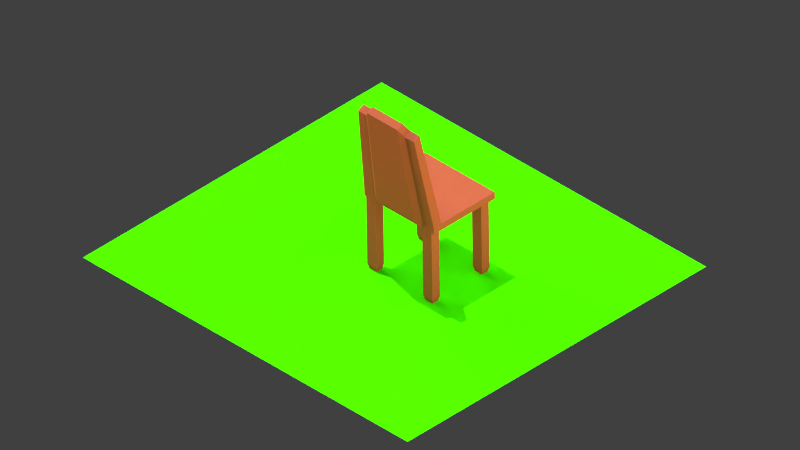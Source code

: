 # Source: Chair.blend  (saved by Blender 2.74.0; exported with 4.5.12 LTS)
import bpy
from mathutils import Matrix  # noqa: F401  (used for matrix-valued properties, if any)

bpy.ops.wm.read_factory_settings(use_empty=True)
scene = bpy.context.scene
scene.name = 'Scene'

# ---- collections
col_collection_1 = bpy.data.collections.new('Collection 1'); scene.collection.children.link(col_collection_1)

# ---- materials (node trees are filled in below, after node groups)
mat_emission_right = bpy.data.materials.new('Emission Right')
mat_emission_right.alpha_threshold = 0.0
mat_emission_right.roughness = 0.5
mat_emission_left = bpy.data.materials.new('Emission Left')
mat_emission_left.alpha_threshold = 0.0
mat_emission_left.roughness = 0.5
mat_grass_new_001 = bpy.data.materials.new('Grass_New.001')
mat_grass_new_001.alpha_threshold = 0.0
mat_grass_new_001.roughness = 0.5
mat_material_003 = bpy.data.materials.new('Material.003')
mat_material_003.alpha_threshold = 0.0
mat_material_003.diffuse_color = (0.3185, 0.07909, 0.05091, 1.0)
mat_material_003.roughness = 0.5

# ---- material node trees
mat_emission_right.use_nodes = True; mat_emission_right.node_tree.nodes.clear()
_N = mat_emission_right.node_tree.nodes; _L = mat_emission_right.node_tree.links
n0 = _N.new('ShaderNodeOutputMaterial'); n0.name = 'Material Output'; n0.location = (300, 300)
n1 = _N.new('ShaderNodeEmission'); n1.name = 'Emission'; n1.location = (110, 300)
n1.inputs[0].default_value = (1.0, 0.9433, 0.3736, 1.0)
n1.inputs[1].default_value = 2.5
_L.new(n1.outputs[0], n0.inputs[0])
n0.is_active_output = True
mat_emission_left.use_nodes = True; mat_emission_left.node_tree.nodes.clear()
_N = mat_emission_left.node_tree.nodes; _L = mat_emission_left.node_tree.links
n0 = _N.new('ShaderNodeOutputMaterial'); n0.name = 'Material Output'; n0.location = (300, 300)
n1 = _N.new('ShaderNodeEmission'); n1.name = 'Emission'; n1.location = (110, 300)
n1.inputs[0].default_value = (1.0, 0.943, 0.374, 1.0)
n1.inputs[1].default_value = 12.0
_L.new(n1.outputs[0], n0.inputs[0])
n0.is_active_output = True
mat_grass_new_001.use_nodes = True; mat_grass_new_001.node_tree.nodes.clear()
_N = mat_grass_new_001.node_tree.nodes; _L = mat_grass_new_001.node_tree.links
n0 = _N.new('ShaderNodeOutputMaterial'); n0.name = 'Material Output'; n0.location = (300, 300)
n1 = _N.new('ShaderNodeBsdfDiffuse'); n1.name = 'Diffuse BSDF'; n1.location = (100, 300)
n1.inputs[0].default_value = (0.04028, 0.8, 0.0, 1.0)
_L.new(n1.outputs[0], n0.inputs[0])
n0.is_active_output = True

# ---- world
world_world = bpy.data.worlds.new('World'); scene.world = world_world
world_world.color = (0.05088, 0.05088, 0.05088)
world_world.use_sun_shadow = False
world_world.sun_shadow_jitter_overblur = 0.0
world_world.cycles.sampling_method = 'MANUAL'
world_world.cycles.sample_map_resolution = 256

# ---- cameras
cam_camera_000 = bpy.data.cameras.new('Camera.000')
cam_camera_000.type = 'ORTHO'
cam_camera_000.clip_end = 100.0
cam_camera_000.lens = 35.0
cam_camera_000.sensor_width = 32.0
cam_camera_000.sensor_height = 18.0
cam_camera_000.ortho_scale = 14.3
cam_camera_000.display_size = 2.0
cam_camera_000.show_limits = True
cam_camera_000.show_mist = True
cam_camera_000.show_safe_areas = True
cam_camera_000.show_name = True
cam_camera_000.show_sensor = True
cam_camera_000.dof.focus_distance = 2.0

# ---- lights
light_sun = bpy.data.lights.new('Sun', 'SUN')
light_sun.transmission_factor = 0.0
light_sun.angle = 0.0
light_sun.energy = 1.0
light_sun.shadow_buffer_clip_start = 0.5
light_sun.shadow_cascade_max_distance = 1000.0
light_sun.cycles.use_multiple_importance_sampling = False
light_sun.use_nodes = True; light_sun.node_tree.nodes.clear()
_N = light_sun.node_tree.nodes; _L = light_sun.node_tree.links
n0 = _N.new('ShaderNodeOutputLight'); n0.name = 'Lamp Output'; n0.location = (300, 300)
n1 = _N.new('ShaderNodeAddShader'); n1.name = 'Add Shader'; n1.location = (110, 300)
n2 = _N.new('ShaderNodeEmission'); n2.name = 'Emission'; n2.location = (-80, 300)
n2.inputs[0].default_value = (0.8, 0.8, 0.8, 1.0)
n2.inputs[1].default_value = 5.0
n3 = _N.new('ShaderNodeVolumeAbsorption'); n3.name = 'Volume Absorption'; n3.location = (-80, 300)
n3.inputs[1].default_value = 10.0
_L.new(n1.outputs[0], n0.inputs[0])
_L.new(n2.outputs[0], n1.inputs[0])
_L.new(n3.outputs[0], n1.inputs[1])
n0.is_active_output = True

# ---- meshes
me_mesh_010 = bpy.data.meshes.new('Mesh.010')
me_mesh_010.from_pydata([(-24.32, 6.866, 23.33), (24.32, 6.866, 23.33), (-24.32, -6.866, -23.33), (24.32, -6.866, -23.33)], [], [(0, 1, 3, 2)])
me_mesh_010.materials.append(mat_emission_right)
me_mesh_010.use_remesh_preserve_volume = False
me_mesh_010.use_remesh_preserve_attributes = False
me_mesh_010.use_mirror_vertex_groups = False
me_mesh_010.update()
me_mesh_009 = bpy.data.meshes.new('Mesh.009')
me_mesh_009.from_pydata([(-24.32, 6.866, 23.33), (24.32, 6.866, 23.33), (-24.32, -6.866, -23.33), (24.32, -6.866, -23.33)], [], [(0, 1, 3, 2)])
me_mesh_009.materials.append(mat_emission_left)
me_mesh_009.use_remesh_preserve_volume = False
me_mesh_009.use_remesh_preserve_attributes = False
me_mesh_009.use_mirror_vertex_groups = False
me_mesh_009.update()
me_plane_001 = bpy.data.meshes.new('Plane.001')
me_plane_001.from_pydata([(-1.0, -1.444, 0.0), (1.247, -1.444, 0.0), (-1.0, 1.0, 0.0), (1.247, 1.0, 0.0)], [], [(0, 1, 3, 2)])
me_plane_001.materials.append(mat_grass_new_001)
me_plane_001.use_remesh_preserve_volume = False
me_plane_001.use_remesh_preserve_attributes = False
me_plane_001.use_mirror_vertex_groups = False
me_plane_001.update()
me_mesh_008 = bpy.data.meshes.new('Mesh.008')
me_mesh_008.from_pydata([(-24.32, 6.866, 23.33), (24.32, 6.866, 23.33), (-24.32, -6.866, -23.33), (24.32, -6.866, -23.33)], [], [(0, 1, 3, 2)])
me_mesh_008.materials.append(mat_emission_right)
me_mesh_008.use_remesh_preserve_volume = False
me_mesh_008.use_remesh_preserve_attributes = False
me_mesh_008.use_mirror_vertex_groups = False
me_mesh_008.update()
me_plane = bpy.data.meshes.new('Plane')
me_plane.from_pydata([(-0.1045, -0.1587, -0.03743), (0.1744, -0.1587, -0.03743), (-0.1045, 0.1587, -0.03743), (0.1744, 0.1587, -0.03743), (-0.1045, 0.1587, -0.06332), (-0.1045, -0.1587, -0.06332), (0.1744, -0.1587, -0.06332), (0.1744, 0.1587, -0.06332), (0.03491, -0.1587, -0.03743), (0.03491, 0.1587, -0.03743), (0.03491, -0.1587, -0.06332), (0.03491, 0.1587, -0.06332), (-0.1212, 0.001369, -0.03743), (0.1744, 0.001369, -0.03743), (-0.1045, 0.001369, -0.06332), (0.1744, 0.001369, -0.06332), (0.03491, 0.001369, -0.06332), (0.03491, 0.001369, -0.03743), (-0.03481, 0.1587, -0.03743), (-0.03481, 0.1587, -0.06332), (-0.03481, -0.1587, -0.03743), (-0.03481, -0.1587, -0.06332), (-0.03481, 0.001369, -0.03743), (-0.03481, 0.001369, -0.06332), (-0.1212, -0.08378, -0.03743), (-0.1045, -0.08378, -0.06332), (0.03491, -0.08378, -0.03743), (0.1744, -0.08378, -0.03743), (0.1744, -0.08378, -0.06332), (0.03491, -0.08378, -0.06332), (-0.03481, -0.08378, -0.06332), (-0.03481, -0.08378, -0.03743), (0.1046, -0.1587, -0.03743), (0.1046, -0.1587, -0.06332), (0.1046, 0.1587, -0.03743), (0.1046, 0.1587, -0.06332), (0.1046, 0.001369, -0.06332), (0.1046, 0.001369, -0.03743), (0.1046, -0.08378, -0.03743), (0.1046, -0.08378, -0.06332), (0.1744, 0.08652, -0.03743), (0.1744, 0.08652, -0.06332), (0.03491, 0.08652, -0.06332), (-0.1212, 0.08652, -0.03743), (-0.1045, 0.08652, -0.06332), (0.03491, 0.08652, -0.03743), (-0.03481, 0.08652, -0.03743), (-0.03481, 0.08652, -0.06332), (0.1046, 0.08652, -0.06332), (0.1046, 0.08652, -0.03743), (0.1744, 0.1291, -0.03743), (0.1744, 0.1291, -0.06332), (0.03491, 0.1291, -0.06332), (-0.03481, 0.1291, -0.06332), (0.1046, 0.1291, -0.06332), (-0.1045, 0.1291, -0.03743), (-0.1045, 0.1291, -0.06332), (0.03491, 0.1291, -0.03743), (-0.03481, 0.1291, -0.03743), (0.1046, 0.1291, -0.03743), (-0.1045, -0.1264, -0.03743), (-0.1045, -0.1264, -0.06332), (0.03491, -0.1264, -0.03743), (-0.03481, -0.1264, -0.03743), (0.1744, -0.1264, -0.03743), (0.1744, -0.1264, -0.06332), (0.03491, -0.1264, -0.06332), (-0.03481, -0.1264, -0.06332), (0.1046, -0.1264, -0.06332), (0.1046, -0.1264, -0.03743), (0.1395, -0.1587, -0.03743), (0.1395, -0.1587, -0.06332), (0.1395, 0.001369, -0.03743), (0.1395, -0.08378, -0.03743), (0.1395, 0.1587, -0.03743), (0.1395, 0.1587, -0.06332), (0.1395, 0.001369, -0.06332), (0.1395, -0.08378, -0.06332), (0.1395, 0.08652, -0.06332), (0.1395, 0.08652, -0.03743), (0.1395, 0.1291, -0.3517), (0.1395, 0.1291, -0.03743), (0.1395, -0.1264, -0.3517), (0.1395, -0.1264, -0.03743), (-0.06967, 0.1587, -0.03743), (-0.06967, 0.1587, -0.06332), (-0.06967, 0.001369, -0.06332), (-0.06967, -0.1587, -0.03743), (-0.06967, -0.1587, -0.06332), (-0.1484, 0.001369, 0.3517), (-0.1484, -0.06829, 0.3517), (-0.06967, -0.08378, -0.06332), (-0.06967, 0.08652, -0.06332), (-0.1484, 0.07103, 0.3517), (-0.06967, 0.1291, -0.06332), (-0.1318, 0.1059, 0.3244), (-0.06967, -0.1264, -0.06332), (-0.1318, -0.1031, 0.3244), (-0.1045, -0.1476, -0.03743), (-0.1045, -0.1476, -0.06332), (0.03491, -0.1476, -0.03743), (-0.03481, -0.1476, -0.03743), (0.1046, -0.1476, -0.03743), (0.1744, -0.1476, -0.03743), (0.1744, -0.1476, -0.06332), (0.03491, -0.1476, -0.06332), (-0.03481, -0.1476, -0.06332), (0.1046, -0.1476, -0.06332), (0.1395, -0.1476, -0.03743), (0.1395, -0.1419, -0.3517), (-0.06967, -0.1476, -0.03743), (-0.06967, -0.1476, -0.06332), (-0.0871, 0.1587, -0.03743), (-0.0871, 0.1587, -0.06332), (-0.0871, 0.001369, -0.06332), (-0.0871, -0.08378, -0.06332), (-0.0871, 0.08652, -0.06332), (-0.0871, 0.1291, -0.3517), (-0.0871, -0.1264, -0.3517), (-0.0871, -0.1587, -0.03743), (-0.0871, -0.1587, -0.06332), (-0.1614, 0.001369, 0.3458), (-0.1614, -0.06829, 0.3458), (-0.1614, 0.07103, 0.3458), (-0.1447, 0.1059, 0.3184), (-0.1447, -0.1031, 0.3184), (-0.0871, -0.1476, -0.06332), (-0.1447, -0.1205, 0.3184), (0.1569, -0.1587, -0.03743), (0.1569, -0.1587, -0.06332), (0.1569, 0.001369, -0.03743), (0.1569, -0.08378, -0.03743), (0.1569, 0.08652, -0.03743), (0.1569, 0.1291, -0.03743), (0.1569, -0.1264, -0.03743), (0.1569, 0.1587, -0.03743), (0.1569, 0.1587, -0.06332), (0.1569, 0.001369, -0.06332), (0.1569, -0.08378, -0.06332), (0.1569, 0.08652, -0.06332), (0.1512, 0.1291, -0.3517), (0.1512, -0.1264, -0.3517), (0.1569, -0.1476, -0.03743), (0.1569, -0.1476, -0.06332), (0.1744, 0.1504, -0.03743), (0.1744, 0.1504, -0.06332), (0.03491, 0.1504, -0.06332), (-0.03481, 0.1504, -0.06332), (0.1046, 0.1504, -0.06332), (-0.1045, 0.1504, -0.03743), (-0.1045, 0.1504, -0.06332), (0.03491, 0.1504, -0.03743), (-0.03481, 0.1504, -0.03743), (0.1046, 0.1504, -0.03743), (0.1395, 0.1504, -0.06332), (0.1395, 0.1504, -0.03743), (-0.06967, 0.1504, -0.06332), (-0.06967, 0.1504, -0.03743), (-0.1447, 0.1233, 0.3184), (-0.0871, 0.1504, -0.06332), (0.1569, 0.1504, -0.06332), (0.1569, 0.1504, -0.03743), (0.1221, -0.1587, -0.03743), (0.1221, -0.1264, -0.06332), (0.1221, 0.1291, -0.06332), (0.1221, 0.08652, -0.06332), (0.1221, -0.08378, -0.06332), (0.1221, 0.001369, -0.06332), (0.1221, 0.1587, -0.06332), (0.1221, 0.1587, -0.03743), (-0.05224, 0.1078, -0.03743), (-0.05224, 0.1078, -0.06332), (0.1569, 0.1078, -0.06332), (0.1569, 0.1078, -0.03743), (-0.1447, 0.08844, 0.3184), (-0.0871, 0.1135, -0.3517), (-0.06967, 0.1078, -0.06332), (-0.06967, 0.1078, -0.03743), (0.1395, 0.1135, -0.3517), (0.1395, 0.1078, -0.03743), (0.1046, 0.1078, -0.06332), (-0.03481, 0.1078, -0.06332), (0.03491, 0.1078, -0.06332), (0.1744, 0.1078, -0.06332), (0.1744, 0.1078, -0.03743), (0.1046, 0.1078, -0.03743), (-0.03481, 0.1078, -0.03743), (0.03491, 0.1078, -0.03743), (-0.1045, 0.1078, -0.06332), (-0.1045, 0.1078, -0.03743), (-0.05224, -0.1051, -0.06332), (-0.05224, -0.1051, -0.03743), (-0.05224, 0.1504, -0.03743), (-0.05224, 0.1504, -0.06332), (-0.05224, -0.1476, -0.06332), (-0.05224, -0.1476, -0.03743), (-0.05224, -0.1264, -0.06332), (-0.05224, 0.1291, -0.06332), (-0.05224, 0.08652, -0.06332), (-0.05224, -0.08378, -0.06332), (-0.05224, 0.001369, -0.06332), (-0.05224, 0.1587, -0.06332), (-0.05224, 0.1587, -0.03743), (-0.05224, -0.1264, -0.03743), (-0.05224, 0.1291, -0.03743), (-0.05224, 0.08652, -0.03743), (-0.05224, -0.08378, -0.03743), (-0.05224, 0.001369, -0.03743), (-0.05224, -0.1587, -0.06332), (-0.05224, -0.1587, -0.03743), (0.1569, -0.1051, -0.03743), (0.1569, -0.1051, -0.06332), (-0.0871, -0.1051, -0.06332), (-0.1447, -0.0857, 0.3184), (-0.06967, -0.1051, -0.03743), (-0.06967, -0.1051, -0.06332), (0.1395, -0.1051, -0.03743), (0.1395, -0.1051, -0.06332), (0.1046, -0.1051, -0.03743), (-0.03481, -0.1051, -0.03743), (0.03491, -0.1051, -0.03743), (-0.1045, -0.1051, -0.06332), (-0.1045, -0.1051, -0.03743), (0.1046, -0.1051, -0.06332), (-0.03481, -0.1051, -0.06332), (0.03491, -0.1051, -0.06332), (0.1744, -0.1051, -0.06332), (0.1744, -0.1051, -0.03743), (0.1221, -0.1587, -0.06332), (0.1221, 0.001369, -0.03743), (0.1221, -0.08378, -0.03743), (0.1221, 0.08652, -0.03743), (0.1221, 0.1291, -0.03743), (0.1221, -0.1264, -0.03743), (0.1221, -0.1476, -0.06332), (0.1221, -0.1476, -0.03743), (0.1221, 0.1504, -0.03743), (0.1221, 0.1504, -0.06332), (0.1221, 0.1078, -0.03743), (0.1221, 0.1078, -0.06332), (0.1221, -0.1051, -0.06332), (0.1221, -0.1051, -0.03743), (-0.1045, 0.1504, -0.3278), (-0.09879, 0.1291, -0.3517), (-0.1045, -0.1051, -0.3278), (-0.09879, -0.1264, -0.3517), (-0.06967, -0.1476, -0.3278), (-0.07542, -0.1264, -0.3517), (-0.06967, 0.1078, -0.3278), (-0.07542, 0.1291, -0.3517), (-0.1045, -0.1476, -0.3278), (-0.0871, -0.1419, -0.3517), (0.1569, -0.1476, -0.3278), (0.1395, -0.1476, -0.06332), (0.1569, -0.1264, -0.06332), (0.1569, 0.1078, -0.3278), (0.1569, 0.1291, -0.06332), (-0.06967, 0.1504, -0.3278), (0.1569, 0.1504, -0.3278), (0.1395, 0.1446, -0.3517), (-0.0871, 0.1446, -0.3517), (0.1221, -0.1476, -0.3278), (0.1278, -0.1264, -0.3517), (0.1221, 0.1078, -0.3278), (0.1278, 0.1291, -0.3517), (-0.1045, 0.1078, -0.3278), (0.1221, 0.1504, -0.3278), (0.1221, -0.1051, -0.3278), (0.1395, -0.1108, -0.3517), (0.1395, 0.1078, -0.06332), (-0.06967, -0.1051, -0.3278), (-0.0871, -0.1108, -0.3517), (-0.0871, 0.1078, -0.06332), (0.1569, -0.1051, -0.3278), (-0.1577, -0.1205, 0.3125), (-0.1577, -0.1277, 0.3125), (-0.1447, 0.1277, 0.3184), (-0.1577, 0.1277, 0.3125), (-0.1744, 0.07103, 0.3399), (-0.1744, 0.001369, 0.3399), (-0.1744, -0.06829, 0.3399), (-0.1577, 0.08844, 0.3125), (-0.1577, 0.1233, 0.3125), (-0.1577, 0.1059, 0.3125), (-0.1577, -0.0857, 0.3125), (-0.1577, -0.1031, 0.3125), (-0.1447, -0.1277, 0.3184), (-0.1318, -0.1277, 0.3244), (-0.1318, -0.1205, 0.3244), (-0.1318, 0.08844, 0.3244), (-0.06859, 0.08652, -0.03743), (-0.06859, 0.001369, -0.03743), (-0.1318, -0.0857, 0.3244), (-0.06967, -0.1264, -0.03743), (-0.1318, 0.1233, 0.3244), (-0.06967, 0.1291, -0.03743), (-0.06859, -0.08378, -0.03743), (-0.1318, 0.1277, 0.3244), (-0.09879, 0.1446, -0.3517), (-0.1045, 0.1291, -0.3278), (-0.09879, -0.1108, -0.3517), (-0.1045, -0.1264, -0.3278), (-0.07542, -0.1419, -0.3517), (-0.06967, -0.1264, -0.3278), (-0.07542, 0.1135, -0.3517), (-0.06967, 0.1291, -0.3278), (-0.09879, -0.1419, -0.3517), (-0.0871, -0.1476, -0.3278), (0.1512, -0.1419, -0.3517), (0.1395, -0.1476, -0.3278), (0.1569, -0.1264, -0.3278), (0.1512, 0.1135, -0.3517), (0.1569, 0.1291, -0.3278), (-0.07542, 0.1446, -0.3517), (0.1512, 0.1446, -0.3517), (0.1395, 0.1504, -0.3278), (-0.0871, 0.1504, -0.3278), (0.1278, -0.1419, -0.3517), (0.1221, -0.1264, -0.3278), (0.1278, 0.1135, -0.3517), (0.1221, 0.1291, -0.3278), (-0.09879, 0.1135, -0.3517), (0.1278, 0.1446, -0.3517), (0.1278, -0.1108, -0.3517), (0.1395, -0.1051, -0.3278), (0.1395, 0.1078, -0.3278), (-0.07542, -0.1108, -0.3517), (-0.0871, -0.1051, -0.3278), (-0.0871, 0.1078, -0.3278), (0.1512, -0.1108, -0.3517)], [], [(161, 135, 3, 144), (160, 145, 7, 136), (112, 2, 4, 113), (144, 3, 7, 145), (128, 1, 6, 129), (98, 0, 5, 99), (20, 8, 10, 21), (34, 9, 11, 35), (147, 146, 11, 19), (152, 18, 9, 151), (31, 22, 17, 26), (30, 29, 16, 23), (43, 12, 14, 44), (27, 13, 15, 28), (138, 28, 15, 137), (131, 130, 13, 27), (199, 30, 23, 200), (206, 207, 22, 31), (192, 202, 18, 152), (193, 147, 19, 201), (209, 20, 21, 208), (9, 18, 19, 11), (191, 206, 31, 219), (190, 224, 30, 199), (210, 131, 27, 227), (211, 226, 28, 138), (227, 27, 28, 226), (224, 225, 29, 30), (219, 31, 26, 220), (12, 24, 25, 14), (225, 223, 39, 29), (220, 26, 38, 218), (26, 17, 37, 38), (29, 39, 36, 16), (169, 34, 35, 168), (8, 32, 33, 10), (146, 148, 35, 11), (151, 9, 34, 153), (17, 45, 49, 37), (16, 36, 48, 42), (200, 23, 47, 198), (207, 205, 46, 22), (189, 43, 44, 188), (22, 46, 45, 17), (23, 16, 42, 47), (13, 40, 41, 15), (137, 15, 41, 139), (130, 132, 40, 13), (149, 55, 56, 150), (187, 57, 59, 185), (182, 180, 54, 52), (171, 181, 53, 197), (170, 204, 58, 186), (186, 58, 57, 187), (181, 182, 52, 53), (184, 50, 51, 183), (172, 183, 51, 256), (173, 133, 50, 184), (100, 62, 69, 102), (105, 107, 68, 66), (101, 63, 62, 100), (106, 105, 66, 67), (103, 64, 65, 104), (143, 104, 65, 254), (142, 134, 64, 103), (194, 106, 67, 196), (195, 203, 63, 101), (222, 60, 61, 221), (235, 233, 83, 108), (317, 109, 82, 262), (238, 232, 81, 179), (319, 178, 80, 264), (229, 231, 79, 72), (167, 76, 78, 165), (135, 74, 75, 136), (240, 217, 77, 166), (241, 230, 73, 216), (230, 229, 72, 73), (166, 77, 76, 167), (162, 70, 71, 228), (237, 154, 75, 168), (236, 169, 74, 155), (127, 125, 97, 288), (251, 302, 247, 118), (174, 124, 95, 289), (175, 304, 249, 117), (121, 123, 93, 89), (114, 86, 92, 116), (212, 215, 91, 115), (213, 122, 90, 292), (119, 87, 88, 120), (159, 156, 85, 113), (158, 276, 297, 294), (122, 121, 89, 90), (115, 91, 86, 114), (202, 84, 85, 201), (120, 88, 111, 126), (286, 127, 288, 287), (228, 71, 253, 234), (162, 235, 108, 70), (209, 195, 101, 20), (208, 21, 106, 194), (128, 142, 103, 1), (129, 6, 104, 143), (1, 103, 104, 6), (21, 10, 105, 106), (20, 101, 100, 8), (10, 33, 107, 105), (8, 100, 102, 32), (60, 98, 99, 61), (275, 274, 127, 286), (5, 120, 126, 99), (25, 115, 114, 14), (280, 279, 121, 122), (282, 277, 276, 158), (150, 159, 113, 4), (0, 119, 120, 5), (284, 280, 122, 213), (221, 212, 115, 25), (14, 114, 116, 44), (279, 278, 123, 121), (321, 175, 117, 243), (281, 283, 124, 174), (306, 251, 118, 245), (274, 285, 125, 127), (84, 112, 113, 85), (71, 129, 143, 253), (70, 108, 142, 128), (3, 135, 136, 7), (108, 83, 134, 142), (109, 308, 141, 82), (179, 81, 133, 173), (178, 311, 140, 80), (72, 79, 132, 130), (76, 137, 139, 78), (217, 211, 138, 77), (216, 73, 131, 210), (73, 72, 130, 131), (77, 138, 137, 76), (70, 128, 129, 71), (154, 160, 136, 75), (155, 74, 135, 161), (81, 155, 161, 133), (80, 140, 314, 259), (243, 117, 260, 298), (283, 282, 158, 124), (124, 158, 294, 95), (117, 249, 313, 260), (232, 236, 155, 81), (264, 80, 259, 322), (2, 149, 150, 4), (57, 151, 153, 59), (52, 54, 148, 146), (197, 53, 147, 193), (204, 192, 152, 58), (58, 152, 151, 57), (53, 52, 146, 147), (50, 144, 145, 51), (256, 51, 145, 160), (133, 161, 144, 50), (59, 153, 236, 232), (214, 296, 206, 191), (54, 164, 237, 148), (291, 290, 205, 207), (49, 185, 238, 231), (176, 171, 197, 94), (48, 165, 239, 180), (177, 295, 204, 170), (68, 163, 240, 223), (111, 194, 196, 96), (69, 218, 241, 233), (110, 293, 203, 195), (55, 189, 188, 56), (18, 202, 201, 19), (45, 187, 185, 49), (87, 110, 195, 209), (42, 48, 180, 182), (88, 208, 194, 111), (198, 47, 181, 171), (94, 197, 193, 156), (205, 170, 186, 46), (295, 157, 192, 204), (46, 186, 187, 45), (293, 214, 191, 203), (47, 42, 182, 181), (96, 196, 190, 215), (40, 184, 183, 41), (203, 191, 219, 63), (139, 41, 183, 172), (196, 67, 224, 190), (74, 169, 168, 75), (132, 173, 184, 40), (134, 210, 227, 64), (102, 69, 233, 235), (231, 238, 179, 79), (254, 65, 226, 211), (107, 234, 163, 68), (165, 78, 269, 239), (64, 227, 226, 65), (185, 59, 232, 238), (123, 174, 289, 93), (67, 66, 225, 224), (180, 239, 164, 54), (116, 92, 176, 272), (63, 219, 220, 62), (37, 49, 231, 229), (44, 116, 272, 188), (66, 68, 223, 225), (36, 167, 165, 48), (278, 281, 174, 123), (62, 220, 218, 69), (223, 240, 166, 39), (79, 179, 173, 132), (24, 222, 221, 25), (218, 38, 230, 241), (78, 139, 172, 269), (262, 82, 268, 323), (38, 37, 229, 230), (92, 198, 171, 176), (233, 241, 216, 83), (39, 166, 167, 36), (290, 177, 170, 205), (118, 247, 326, 271), (32, 162, 228, 33), (91, 199, 200, 86), (125, 213, 292, 97), (148, 237, 168, 35), (296, 291, 207, 206), (285, 284, 213, 125), (153, 34, 169, 236), (157, 84, 202, 192), (245, 118, 271, 300), (33, 228, 234, 107), (156, 193, 201, 85), (82, 141, 329, 268), (215, 190, 199, 91), (86, 200, 198, 92), (83, 216, 210, 134), (32, 102, 235, 162), (87, 209, 208, 88), (299, 242, 150, 56), (301, 244, 221, 61), (303, 246, 111, 96), (305, 248, 176, 94), (250, 301, 61, 99), (307, 250, 99, 126), (252, 309, 253, 143), (246, 307, 126, 111), (310, 252, 143, 254), (312, 255, 172, 256), (257, 305, 94, 156), (258, 312, 256, 160), (315, 258, 160, 154), (242, 316, 159, 150), (316, 257, 156, 159), (261, 318, 163, 234), (263, 320, 164, 239), (265, 299, 56, 188), (320, 266, 237, 164), (318, 267, 240, 163), (267, 324, 217, 240), (325, 263, 239, 269), (327, 270, 215, 212), (248, 328, 272, 176), (244, 327, 212, 221), (266, 315, 154, 237), (324, 273, 211, 217), (328, 265, 188, 272), (273, 310, 254, 211), (270, 303, 96, 215), (309, 261, 234, 253), (255, 325, 269, 172), (274, 275, 0, 98), (276, 277, 2, 112), (278, 279, 12, 43), (279, 280, 24, 12), (281, 278, 43, 189), (282, 283, 55, 149), (284, 285, 60, 222), (286, 287, 87, 119), (287, 288, 110, 87), (93, 289, 177, 290), (89, 93, 290, 291), (97, 292, 214, 293), (95, 294, 157, 295), (90, 89, 291, 296), (285, 274, 98, 60), (288, 97, 293, 110), (297, 276, 112, 84), (275, 286, 119, 0), (277, 282, 149, 2), (294, 297, 84, 157), (289, 95, 295, 177), (283, 281, 189, 55), (292, 90, 296, 214), (280, 284, 222, 24), (243, 298, 242, 299), (245, 300, 244, 301), (247, 302, 246, 303), (249, 304, 248, 305), (306, 245, 301, 250), (251, 306, 250, 307), (308, 109, 309, 252), (302, 251, 307, 246), (141, 308, 252, 310), (140, 311, 255, 312), (313, 249, 305, 257), (314, 140, 312, 258), (259, 314, 258, 315), (298, 260, 316, 242), (260, 313, 257, 316), (317, 262, 318, 261), (319, 264, 320, 263), (321, 243, 299, 265), (264, 322, 266, 320), (262, 323, 267, 318), (323, 268, 324, 267), (178, 319, 263, 325), (271, 326, 270, 327), (304, 175, 328, 248), (300, 271, 327, 244), (322, 259, 315, 266), (268, 329, 273, 324), (175, 321, 265, 328), (329, 141, 310, 273), (326, 247, 303, 270), (109, 317, 261, 309), (311, 178, 325, 255)])
me_plane.materials.append(mat_material_003)
me_plane.use_remesh_preserve_volume = False
me_plane.use_remesh_preserve_attributes = False
me_plane.use_mirror_vertex_groups = False
me_plane.update()

# ---- objects
ob_sun_artificial_right_001 = bpy.data.objects.new('Sun_Artificial_Right.001', me_mesh_010)
ob_sun_artificial_left = bpy.data.objects.new('Sun_Artificial.Left', me_mesh_009)
ob_lamp = bpy.data.objects.new('Lamp', light_sun)
ob_plane_001 = bpy.data.objects.new('Plane.001', me_plane_001)
ob_1_isometric_camera = bpy.data.objects.new('1_isometric Camera', cam_camera_000)
ob_sun_artificial_right = bpy.data.objects.new('Sun_Artificial_Right', me_mesh_008)
ob_chair = bpy.data.objects.new('Chair', me_plane)

# ---- transforms, parenting, visibility, modifiers, constraints
ob_sun_artificial_right_001.location = (-16.23, -178.1, 5.823)
ob_sun_artificial_right_001.scale = (1.005, 1.005, 1.005)
ob_sun_artificial_right_001.lineart.crease_threshold = 0.0
ob_sun_artificial_left.location = (2.134, 38.93, 5.823)
ob_sun_artificial_left.rotation_euler = (0.3491, -0.0, 3.142)
ob_sun_artificial_left.scale = (1.005, 1.005, 1.005)
ob_sun_artificial_left.lock_location = (True, True, True)
ob_sun_artificial_left.lock_rotation = (True, True, True)
ob_sun_artificial_left.lock_scale = (True, True, True)
ob_sun_artificial_left.hide_viewport = True
ob_sun_artificial_left.lineart.crease_threshold = 0.0
ob_lamp.location = (-0.4219, 0.5929, 11.87)
ob_lamp.rotation_euler = (0.03925, 0.2401, 2.016)
ob_lamp.lock_rotation = (True, True, True)
ob_lamp.lock_rotations_4d = False
ob_lamp.empty_display_type = 'ARROWS'
ob_lamp.color = (0.0, 0.0, 0.0, 0.0)
ob_lamp.hide_viewport = True
ob_lamp.lineart.crease_threshold = 0.0
ob_plane_001.location = (-0.3757, 0.7378, -0.003419)
ob_plane_001.scale = (3.357, 3.357, 3.357)
ob_plane_001.lineart.crease_threshold = 0.0
ob_1_isometric_camera.location = (-8.92, -9.275, 9.921)
ob_1_isometric_camera.rotation_euler = (0.9553, 0.0119, 5.498)
ob_1_isometric_camera.scale = (7.023, 7.023, 7.023)
ob_1_isometric_camera.hide_viewport = True
ob_1_isometric_camera.lineart.crease_threshold = 0.0
ob_sun_artificial_right.location = (2.134, -15.96, 5.823)
ob_sun_artificial_right.rotation_euler = (0.3491, -0.0, 0.0)
ob_sun_artificial_right.scale = (1.005, 1.005, 1.005)
ob_sun_artificial_right.hide_viewport = True
ob_sun_artificial_right.lineart.crease_threshold = 0.0
ob_chair.location = (0.1482, -0.6186, 1.923)
ob_chair.scale = (5.537, 5.537, 5.537)
ob_chair.lineart.crease_threshold = 0.0

# ---- collection membership
col_collection_1.objects.link(ob_sun_artificial_right_001)
col_collection_1.objects.link(ob_sun_artificial_left)
col_collection_1.objects.link(ob_lamp)
col_collection_1.objects.link(ob_plane_001)
col_collection_1.objects.link(ob_1_isometric_camera)
col_collection_1.objects.link(ob_sun_artificial_right)
col_collection_1.objects.link(ob_chair)

# ---- scene / render settings (as saved in the file)
scene.camera = ob_1_isometric_camera
scene.frame_start = 1; scene.frame_end = 250; scene.frame_set(0)
scene.render.engine = 'CYCLES'
scene.render.image_settings.color_depth = '16'
scene.render.image_settings.compression = 0
scene.render.resolution_percentage = 50
scene.render.dither_intensity = 0.0
scene.render.film_transparent = True
scene.render.use_freestyle = True
scene.render.line_thickness = 0.6
scene.cycles.use_denoising = False
scene.cycles.samples = 576
scene.cycles.sampling_pattern = 'TABULATED_SOBOL'
scene.cycles.light_sampling_threshold = 0.0
scene.cycles.use_adaptive_sampling = False
scene.cycles.use_light_tree = False
scene.cycles.blur_glossy = 0.0
scene.cycles.pixel_filter_type = 'GAUSSIAN'
scene.cycles.sample_clamp_indirect = 0.0
scene.view_settings.view_transform = 'Standard'
bpy.context.view_layer.update()
